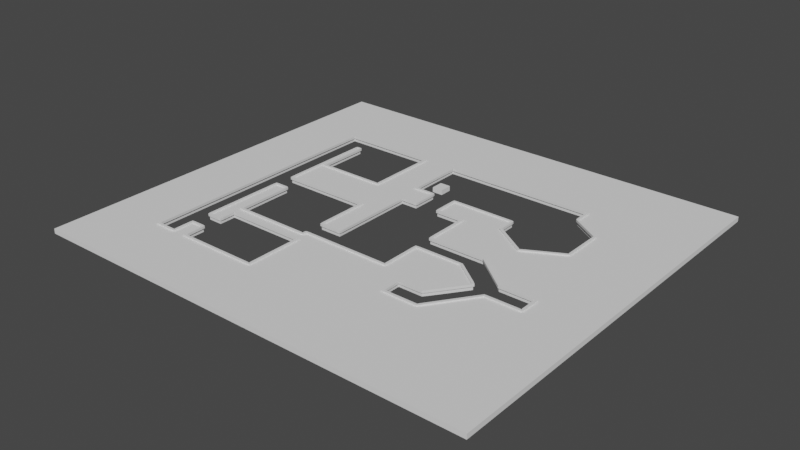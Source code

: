 # Source: tutorial_level.blend  (saved by Blender 4.0.36; exported with 4.5.12 LTS)
import bpy
from mathutils import Matrix  # noqa: F401  (used for matrix-valued properties, if any)

bpy.ops.wm.read_factory_settings(use_empty=True)
scene = bpy.context.scene
scene.name = 'Scene'

# ---- collections
col_collection = bpy.data.collections.new('Collection'); scene.collection.children.link(col_collection)

# ---- world
world_world = bpy.data.worlds.new('World'); scene.world = world_world
world_world.use_nodes = True; world_world.node_tree.nodes.clear()
_N = world_world.node_tree.nodes; _L = world_world.node_tree.links
n0 = _N.new('ShaderNodeOutputWorld'); n0.name = 'World Output'; n0.location = (300, 300)
n1 = _N.new('ShaderNodeBackground'); n1.name = 'Background'; n1.location = (10, 300)
n1.inputs[0].default_value = (0.05088, 0.05088, 0.05088, 1.0)
_L.new(n1.outputs[0], n0.inputs[0])
n0.is_active_output = True
world_world.color = (0.05088, 0.05088, 0.05088)
world_world.use_sun_shadow = False
world_world.sun_shadow_jitter_overblur = 0.0

# ---- meshes
me_level_1_walls = bpy.data.meshes.new('level_1_walls')
me_level_1_walls.from_pydata([(-9.393, -5.615, 0.0), (9.828, -6.491, 0.0), (-16.71, 0.2435, 0.0), (-25.56, 0.2435, 0.0), (-20.99, 11.26, 0.0), (-28.43, 0.2435, 0.0), (-28.43, 9.719, 0.0), (-20.99, 14.89, 0.0), (-28.43, 14.89, 0.0), (-34.26, 9.719, 0.0), (-34.26, 14.89, 0.0), (9.828, 3.373, 0.0), (-9.393, 1.0, 0.0), (9.828, 9.577, 0.0), (-13.94, 6.643, 0.0), (-6.218, 10.8, 0.0), (9.828, 30.83, 0.0), (-6.218, 19.41, 0.0), (9.828, 36.53, 0.0), (-12.2, 23.24, 0.0), (9.828, 41.8, 0.0), (-12.2, 26.77, 0.0), (9.828, 43.64, 0.0), (-7.093, 43.64, 0.0), (-43.68, 26.77, 0.0), (-47.46, 43.64, 0.0), (-50.6, 26.77, 0.0), (-56.32, 43.64, 0.0), (-70.26, 26.77, 0.0), (-81.53, 43.64, 0.0), (-83.26, 41.8, 0.0), (-83.26, 43.64, 0.0), (-70.26, -26.85, 0.0), (-83.26, -38.16, 0.0), (-81.53, -40.18, 0.0), (-83.26, -40.18, 0.0), (-65.92, -26.85, 0.0), (-75.97, -40.18, 0.0), (-63.03, -26.85, 0.0), (-72.26, -40.18, 0.0), (-65.92, -22.46, 0.0), (-63.03, -22.46, 0.0), (-46.35, -26.85, 0.0), (-50.87, -40.18, 0.0), (-27.4, -38.16, 0.0), (-27.4, -40.18, 0.0), (-46.35, -14.94, 0.0), (-27.4, -20.39, 0.0), (-46.35, -13.0, 0.0), (-28.43, -13.0, 0.0), (-46.35, -12.19, 0.0), (-28.43, -12.23, 0.0), (-47.1, -13.0, 0.0), (-47.1, -12.19, 0.0), (-63.03, -14.94, 0.0), (-63.13, -13.0, 0.0), (-65.92, -14.94, 0.0), (-63.03, -18.34, 0.0), (-65.92, -18.34, 0.0), (-63.13, -1.025, 0.0), (-65.92, -1.025, 0.0), (-43.68, 14.89, 0.0), (-50.6, 14.89, 0.0), (-43.68, 11.5, 0.0), (-50.6, 11.5, 0.0), (-43.68, 9.719, 0.0), (-50.6, 9.719, 0.0), (-43.68, 2.974, 0.0), (-50.6, 2.974, 0.0), (-64.8, 11.5, 0.0), (-39.39, 14.89, 0.0), (-39.39, 11.5, 0.0), (-42.74, 11.5, 0.0), (-42.74, 9.719, 0.0), (-39.39, 9.719, 0.0), (-42.74, -8.021, 0.0), (-47.14, 26.77, 0.0), (-51.89, 43.64, 0.0), (-47.14, 14.89, 0.0), (-47.14, 11.5, 0.0), (-47.14, 9.719, 0.0), (-47.14, 2.974, 0.0), (-43.68, -8.021, 0.0), (-47.14, -8.021, 0.0), (-64.8, 9.719, 0.0), (-64.8, 2.974, 0.0), (-65.62, 9.719, 0.0), (-65.62, 2.974, 0.0), (-64.8, 22.41, 0.0), (-65.62, 22.41, 0.0), (-23.12, -14.94, 0.0), (-23.12, -13.0, 0.0), (-27.4, -26.49, 0.0), (-23.12, -19.03, 0.0), (-21.09, -40.18, 0.0), (-15.94, -19.03, 0.0), (-11.89, -40.18, 0.0), (-9.393, -9.757, 0.0), (-3.095, -40.18, 0.0), (-2.077, -9.757, 0.0), (5.884, -40.18, 0.0), (9.828, -12.67, 0.0), (9.828, -40.18, 0.0), (-2.077, -5.615, 0.0), (-28.43, -3.84, 0.0), (-23.12, -3.84, 0.0), (-18.45, -3.84, 0.0), (-18.17, -14.94, 0.0), (-16.7, -13.0, 0.0), (-28.43, -8.421, 0.0), (-23.12, -8.421, 0.0), (-13.0, -7.901, 0.0), (-2.392, 1.0, 0.0), (-41.51, 20.06, 0.0), (-41.51, 17.52, 0.0), (-39.32, 20.06, 0.0), (-39.32, 17.52, 0.0)], [], [(0, 103, 112, 12), (0, 12, 14, 2), (2, 14, 4, 3), (3, 4, 6, 5), (6, 4, 7, 8), (6, 8, 10, 9), (12, 112, 11, 13), (14, 12, 13, 15), (15, 13, 16, 17), (17, 16, 18, 19), (19, 18, 20, 21), (21, 20, 22, 23), (21, 23, 25, 24), (76, 77, 27, 26), (26, 27, 29, 28), (28, 29, 31, 30), (28, 30, 33, 32), (32, 33, 35, 34), (32, 34, 37, 36), (36, 37, 39, 38), (36, 38, 41, 40), (38, 39, 43, 42), (42, 43, 45, 44), (42, 44, 47, 46), (46, 47, 49, 48), (48, 49, 51, 50), (48, 50, 53, 52), (46, 48, 55, 54), (55, 59, 60, 56, 54), (54, 56, 58, 57), (76, 26, 62, 78), (78, 62, 64, 79), (79, 64, 66, 80), (80, 66, 68, 81), (66, 64, 69, 84), (61, 63, 71, 70), (63, 65, 73, 72), (72, 73, 74, 71), (73, 65, 82, 75), (65, 80, 81, 67), (63, 79, 80, 65), (61, 78, 79, 63), (24, 76, 78, 61), (24, 25, 77, 76), (67, 81, 83, 82), (68, 66, 84, 85), (85, 84, 86, 87), (86, 84, 88, 89), (49, 47, 90, 91), (90, 47, 92, 93), (93, 92, 45, 94), (93, 94, 96, 95), (95, 96, 98, 97), (97, 98, 100, 99), (99, 100, 102, 101), (99, 101, 1, 103), (109, 110, 105, 104), (110, 91, 108, 111), (91, 90, 107, 108), (105, 110, 111, 106), (49, 91, 110, 109), (112, 103, 1, 11), (113, 114, 116, 115)])
_uv = me_level_1_walls.uv_layers.new(name='UVMap')
_uv.uv.foreach_set('vector', [0.0, 0.0, 0.6297, 0.0, 0.6737, 1.0, 0.0, 1.0, 0.0, 0.0, 0.0, 1.0, 0.0, 1.0, 0.0, 0.0, 0.0, 0.0, 0.0, 1.0, 0.0, 1.0, 0.0, 0.0, 0.0, 0.0, 0.0, 1.0, 0.0, 1.0, 0.0, 0.0, 0.0, 1.0, 0.0, 1.0, 0.0, 1.0, 0.0, 1.0, 0.0, 1.0, 0.0, 1.0, 0.0, 1.0, 0.0, 1.0, 0.0, 0.0, 0.0, 0.0, 0.0, 0.0, 0.0, 0.0, 0.0, 1.0, 0.0, 1.0, 0.0, 1.0, 0.0, 1.0, 0.0, 1.0, 0.0, 1.0, 0.0, 1.0, 0.0, 1.0, 0.0, 1.0, 0.0, 1.0, 0.0, 1.0, 0.0, 1.0, 0.0, 1.0, 0.0, 1.0, 0.0, 1.0, 0.0, 1.0, 0.0, 1.0, 0.0, 1.0, 0.0, 1.0, 0.0, 1.0, 0.0, 1.0, 0.0, 1.0, 0.0, 1.0, 0.0, 1.0, 0.0, 1.0, 0.0, 1.0, 0.0, 1.0, 0.0, 1.0, 0.0, 1.0, 0.0, 1.0, 0.0, 1.0, 0.0, 1.0, 0.0, 1.0, 0.0, 1.0, 0.0, 1.0, 0.0, 1.0, 0.0, 1.0, 0.0, 1.0, 0.0, 1.0, 0.0, 1.0, 0.0, 1.0, 0.0, 1.0, 0.0, 1.0, 0.0, 1.0, 0.0, 1.0, 0.0, 1.0, 0.0, 1.0, 0.0, 1.0, 0.0, 1.0, 0.0, 1.0, 0.0, 1.0, 0.0, 1.0, 0.0, 1.0, 0.0, 1.0, 0.0, 1.0, 0.0, 1.0, 0.0, 1.0, 0.0, 1.0, 0.0, 1.0, 0.0, 1.0, 0.0, 1.0, 0.0, 1.0, 0.0, 1.0, 0.0, 1.0, 0.0, 1.0, 0.0, 1.0, 0.0, 1.0, 0.0, 1.0, 0.0, 1.0, 0.0, 1.0, 0.0, 1.0, 0.0, 1.0, 0.0, 1.0, 0.0, 1.0, 0.0, 1.0, 0.0, 1.0, 0.0, 1.0, 0.0, 1.0, 0.0, 1.0, 0.0, 1.0, 0.0, 1.0, 0.0, 1.0, 0.0, 1.0, 0.0, 1.0, 0.0, 1.0, 0.0, 1.0, 0.0, 1.0, 0.0, 1.0, 0.0, 1.0, 0.0, 1.0, 0.0, 1.0, 0.0, 1.0, 0.0, 1.0, 0.0, 1.0, 0.0, 1.0, 0.0, 1.0, 0.0, 1.0, 0.0, 1.0, 0.0, 1.0, 0.0, 1.0, 0.0, 1.0, 0.0, 1.0, 0.0, 1.0, 0.0, 1.0, 0.0, 1.0, 0.0, 1.0, 0.0, 1.0, 0.0, 1.0, 0.0, 1.0, 0.0, 1.0, 0.0, 1.0, 0.0, 1.0, 0.0, 1.0, 0.0, 1.0, 0.0, 1.0, 0.0, 1.0, 0.0, 1.0, 0.0, 1.0, 0.0, 1.0, 0.0, 1.0, 0.0, 1.0, 0.0, 1.0, 0.0, 1.0, 0.0, 1.0, 0.0, 1.0, 0.0, 1.0, 0.0, 1.0, 0.0, 1.0, 0.0, 1.0, 0.0, 1.0, 0.0, 1.0, 0.0, 1.0, 0.0, 1.0, 0.0, 1.0, 0.0, 1.0, 0.0, 1.0, 0.0, 1.0, 0.0, 1.0, 0.0, 1.0, 0.0, 1.0, 0.0, 1.0, 0.0, 1.0, 0.0, 1.0, 0.0, 1.0, 0.0, 1.0, 0.0, 1.0, 0.0, 1.0, 0.0, 1.0, 0.0, 1.0, 0.0, 1.0, 0.0, 1.0, 0.0, 1.0, 0.0, 1.0, 0.0, 1.0, 0.0, 1.0, 0.0, 1.0, 0.0, 1.0, 0.0, 1.0, 0.0, 1.0, 0.0, 1.0, 0.0, 1.0, 0.0, 1.0, 0.0, 1.0, 0.0, 1.0, 0.0, 1.0, 0.0, 1.0, 0.0, 1.0, 0.0, 1.0, 0.0, 1.0, 0.0, 1.0, 0.0, 1.0, 0.0, 1.0, 0.0, 1.0, 0.0, 1.0, 0.0, 1.0, 0.0, 1.0, 0.0, 1.0, 0.0, 1.0, 0.0, 1.0, 0.0, 1.0, 0.0, 1.0, 0.0, 1.0, 0.0, 1.0, 0.0, 1.0, 0.0, 1.0, 0.0, 1.0, 0.0, 1.0, 0.0, 1.0, 0.0, 1.0, 0.0, 1.0, 0.0, 1.0, 0.0, 1.0, 0.0, 1.0, 0.0, 1.0, 0.0, 1.0, 0.0, 1.0, 0.0, 1.0, 0.0, 1.0, 0.0, 1.0, 0.0, 1.0, 0.0, 1.0, 0.0, 1.0, 0.0, 1.0, 0.0, 1.0, 0.0, 1.0, 0.0, 1.0, 0.0, 1.0, 0.0, 1.0, 0.0, 1.0, 0.0, 1.0, 0.0, 1.0, 0.0, 1.0, 0.0, 1.0, 0.0, 1.0, 0.0, 1.0, 0.0, 1.0, 0.0, 1.0, 0.6737, 1.0, 0.6297, 0.0, 1.0, 0.0, 1.0, 1.0, 0.0, 1.0, 0.0, 1.0, 0.0, 1.0, 0.0, 1.0])
me_level_1_walls.update()
me_level_1_edges = bpy.data.meshes.new('level_1_edges')
me_level_1_edges.from_pydata([(-9.393, -5.615, 0.0), (9.828, -6.491, 0.0), (-16.71, 0.2435, 0.0), (-25.56, 0.2435, 0.0), (-20.99, 11.26, 0.0), (-28.43, 0.2435, 0.0), (-28.43, 9.719, 0.0), (-20.99, 14.89, 0.0), (-28.43, 14.89, 0.0), (-34.26, 9.719, 0.0), (-34.26, 14.89, 0.0), (9.828, 3.373, 0.0), (9.828, 9.577, 0.0), (-13.94, 6.643, 0.0), (-6.218, 10.8, 0.0), (9.828, 30.83, 0.0), (-6.218, 19.41, 0.0), (9.828, 36.53, 0.0), (-12.2, 23.24, 0.0), (9.828, 41.8, 0.0), (-12.2, 26.77, 0.0), (9.828, 43.64, 0.0), (-7.093, 43.64, 0.0), (-43.68, 26.77, 0.0), (-47.46, 43.64, 0.0), (-50.6, 26.77, 0.0), (-56.32, 43.64, 0.0), (-70.26, 26.77, 0.0), (-81.53, 43.64, 0.0), (-83.26, 41.8, 0.0), (-83.26, 43.64, 0.0), (-70.26, -26.85, 0.0), (-83.26, -38.16, 0.0), (-81.53, -40.18, 0.0), (-83.26, -40.18, 0.0), (-65.92, -26.85, 0.0), (-75.97, -40.18, 0.0), (-63.03, -26.85, 0.0), (-72.26, -40.18, 0.0), (-65.92, -22.46, 0.0), (-63.03, -22.46, 0.0), (-46.35, -26.85, 0.0), (-50.87, -40.18, 0.0), (-27.4, -40.18, 0.0), (-46.35, -14.94, 0.0), (-46.35, -12.19, 0.0), (-28.43, -12.23, 0.0), (-47.1, -13.0, 0.0), (-47.1, -12.19, 0.0), (-63.03, -14.94, 0.0), (-63.13, -13.0, 0.0), (-65.92, -14.94, 0.0), (-63.03, -18.34, 0.0), (-65.92, -18.34, 0.0), (-63.13, -1.025, 0.0), (-65.92, -1.025, 0.0), (-43.68, 14.89, 0.0), (-50.6, 14.89, 0.0), (-50.6, 11.5, 0.0), (-50.6, 2.974, 0.0), (-64.8, 11.5, 0.0), (-39.39, 14.89, 0.0), (-39.39, 11.5, 0.0), (-42.74, 9.719, 0.0), (-39.39, 9.719, 0.0), (-42.74, -8.021, 0.0), (-51.89, 43.64, 0.0), (-47.14, 2.974, 0.0), (-43.68, -8.021, 0.0), (-47.14, -8.021, 0.0), (-64.8, 2.974, 0.0), (-65.62, 9.719, 0.0), (-65.62, 2.974, 0.0), (-64.8, 22.41, 0.0), (-65.62, 22.41, 0.0), (-23.12, -14.94, 0.0), (-23.12, -19.03, 0.0), (-21.09, -40.18, 0.0), (-15.94, -19.03, 0.0), (-11.89, -40.18, 0.0), (-9.393, -9.757, 0.0), (-3.095, -40.18, 0.0), (-2.077, -9.757, 0.0), (5.884, -40.18, 0.0), (9.828, -12.67, 0.0), (9.828, -40.18, 0.0), (-2.077, -5.615, 0.0), (-28.43, -3.84, 0.0), (-23.12, -3.84, 0.0), (-18.45, -3.84, 0.0), (-18.17, -14.94, 0.0), (-16.7, -13.0, 0.0), (-28.43, -8.421, 0.0), (-13.0, -7.901, 0.0), (-46.35, -20.9, 0.0), (-65.62, 11.5, 0.0), (-42.74, 14.89, 0.0), (-42.74, 2.974, 0.0), (-65.92, -13.0, 0.0), (-47.1, -14.94, 0.0), (-16.08, -12.14, 0.0), (9.828, -31.06, 0.0), (-41.51, 20.06, 0.0), (-41.51, 17.52, 0.0), (-39.32, 20.06, 0.0), (-39.32, 17.52, 0.0)], [(2, 0), (3, 2), (6, 5), (7, 8), (4, 7), (10, 9), (9, 6), (8, 10), (11, 12), (18, 16), (15, 17), (20, 18), (17, 19), (21, 22), (19, 21), (23, 20), (22, 24), (66, 26), (27, 25), (26, 28), (30, 29), (28, 30), (31, 27), (29, 32), (34, 33), (32, 34), (35, 31), (33, 36), (36, 38), (40, 39), (39, 35), (37, 40), (41, 37), (38, 42), (42, 43), (94, 41), (46, 45), (48, 47), (45, 48), (99, 44), (91, 100), (53, 52), (52, 49), (51, 53), (1, 11), (54, 55), (98, 51), (50, 54), (56, 23), (25, 57), (57, 58), (58, 60), (62, 61), (96, 56), (63, 64), (97, 63), (24, 66), (59, 67), (69, 68), (67, 69), (70, 59), (71, 72), (72, 70), (73, 74), (95, 71), (65, 97), (76, 75), (78, 76), (77, 79), (80, 78), (79, 81), (82, 80), (81, 83), (101, 84), (83, 85), (86, 82), (88, 87), (93, 89), (89, 88), (90, 91), (75, 90), (87, 92), (13, 4), (5, 3), (14, 13), (16, 14), (12, 15), (64, 62), (68, 65), (43, 77), (84, 1), (100, 93), (0, 86), (44, 94), (61, 96), (74, 95), (60, 73), (55, 98), (49, 99), (47, 50), (92, 46), (85, 101), (103, 102), (104, 105), (102, 104), (105, 103)], [])
_uv = me_level_1_edges.uv_layers.new(name='UVMap')
_uv.uv.foreach_set('vector', [])
me_level_1_edges.update()

# ---- objects
ob_level_1_walls = bpy.data.objects.new('level_1_walls', me_level_1_walls)
ob_level_1_edges = bpy.data.objects.new('level_1_edges', me_level_1_edges)

# ---- transforms, parenting, visibility, modifiers, constraints
ob_level_1_walls.location = (0.0, 0.0, 0.0)
_m = ob_level_1_walls.modifiers.new('Solidify', 'SOLIDIFY')
_m.thickness = 1.0
_m.offset = 1.0
ob_level_1_edges.location = (0.0, 0.0, 1.0)
_m = ob_level_1_edges.modifiers.new('Skin', 'SKIN')

# ---- collection membership
col_collection.objects.link(ob_level_1_walls)
col_collection.objects.link(ob_level_1_edges)

# ---- scene / render settings (as saved in the file)
scene.frame_start = 1; scene.frame_end = 250; scene.frame_set(0)
scene.render.engine = 'BLENDER_EEVEE_NEXT'
scene.cycles.sampling_pattern = 'TABULATED_SOBOL'
scene.cycles.use_light_tree = False
scene.view_settings.view_transform = 'Filmic'
bpy.context.view_layer.update()

# ---- added for rendering (the .blend has no active camera and no usable light): camera, sun
cam_auto = bpy.data.cameras.new('AutoCamera')
cam_auto.lens = 50.0
cam_auto.sensor_width = 36.0
cam_auto.clip_end = 2035.01
ob_auto_camera = bpy.data.objects.new('AutoCamera', cam_auto)
scene.collection.objects.link(ob_auto_camera)
ob_auto_camera.location = (79.2419, -137.417, 93.2757)
ob_auto_camera.rotation_euler = (1.09748, -7.21219e-08, 0.694738)
scene.camera = ob_auto_camera
light_auto_sun = bpy.data.lights.new('AutoSun', 'SUN')
light_auto_sun.energy = 3.0
light_auto_sun.angle = 0.0523599
ob_auto_sun = bpy.data.objects.new('AutoSun', light_auto_sun)
scene.collection.objects.link(ob_auto_sun)
ob_auto_sun.rotation_euler = (0.872665, 0.174533, 0.523599)
bpy.context.view_layer.update()
